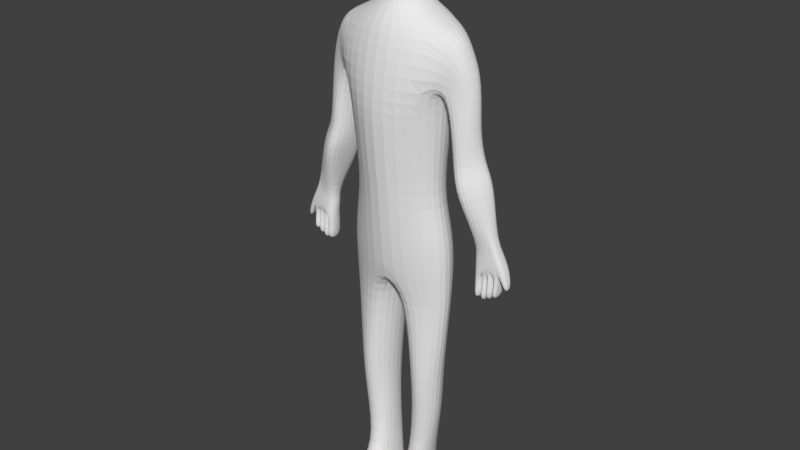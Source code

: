 # Source: Player_V1.0.blend  (saved by Blender 2.79.0; exported with 4.5.12 LTS)
import bpy
from mathutils import Matrix  # noqa: F401  (used for matrix-valued properties, if any)

bpy.ops.wm.read_factory_settings(use_empty=True)
scene = bpy.context.scene
scene.name = 'Scene'

# ---- collections
col_collection_1 = bpy.data.collections.new('Collection 1'); scene.collection.children.link(col_collection_1)

# ---- world
world_world = bpy.data.worlds.new('World'); scene.world = world_world
world_world.color = (0.05088, 0.05088, 0.05088)
world_world.use_sun_shadow = False
world_world.sun_shadow_jitter_overblur = 0.0
world_world.cycles.sampling_method = 'MANUAL'

# ---- meshes
me_cube_001 = bpy.data.meshes.new('Cube.001')
me_cube_001.from_pydata([(0.7023, -0.7137, -1.0), (0.263, -0.2722, 8.9), (0.5698, 0.423, -1.0), (0.263, 0.2889, 8.925), (0.184, 0.3702, -1.0), (0.0, 0.361, 8.959), (0.09955, -0.7137, -1.0), (0.0, -0.2824, 9.0), (0.5092, 0.3698, 4.693), (0.6554, -0.3386, 4.693), (0.0, -0.7216, 4.693), (0.0, 0.5908, 4.693), (0.6482, 0.506, 3.275), (0.7279, -0.3104, 3.275), (0.0, -0.5522, 3.275), (0.0, 0.7406, 3.275), (0.7832, 0.4903, 7.311), (0.8388, -0.3553, 7.214), (0.0, -0.6545, 7.306), (0.0, 0.743, 7.311), (0.3294, 0.2842, 7.564), (0.218, -0.2391, 7.564), (0.0, -0.3379, 7.564), (0.0, 0.3594, 7.564), (0.3189, 0.3709, 8.725), (0.3174, -0.4109, 8.725), (0.0, -0.5, 8.725), (0.0, 0.5, 8.725), (0.5804, 0.5388, 6.416), (0.7272, -0.5772, 6.416), (0.0, -0.7809, 6.416), (0.0, 0.7186, 6.416), (0.5907, 0.522, 5.746), (0.7223, -0.4147, 5.746), (0.0, -0.865, 5.746), (0.0, 0.6743, 5.746), (0.6542, 0.4542, 3.978), (0.7295, -0.34, 3.978), (0.0, -0.648, 3.978), (0.0, 0.811, 3.978), (0.5922, 0.3571, 1.389), (0.6497, -0.3454, 1.389), (0.4107, -0.3603, 1.389), (0.3228, 0.5, 1.389), (0.5066, 0.3084, -0.3614), (0.5178, -0.2526, -0.3614), (0.2749, -0.2526, -0.3614), (0.2487, 0.4092, -0.3614), (0.5977, 0.3407, 0.675), (0.623, -0.2564, 0.675), (0.378, -0.2564, 0.675), (0.3197, 0.431, 0.675), (1.115, 0.1937, 7.076), (1.091, -0.2372, 7.014), (1.115, 0.2656, 6.521), (0.9031, -0.2656, 6.363), (1.056, 0.3182, 5.796), (1.099, -0.316, 5.806), (1.359, 0.132, 6.523), (1.262, -0.1565, 6.523), (0.2732, 0.1883, 7.862), (0.1938, -0.1604, 7.898), (0.0, -0.279, 7.862), (0.0, 0.3169, 7.862), (1.327, 0.131, 5.857), (1.308, -0.1693, 5.853), (1.118, 0.3221, 5.233), (1.453, 0.1455, 5.386), (1.339, -0.1644, 5.347), (1.127, -0.3057, 5.262), (1.463, 0.1989, 4.172), (1.71, 0.107, 4.232), (1.71, -0.07438, 4.232), (1.482, -0.1072, 4.153), (1.457, 0.1458, 3.705), (1.838, 0.2022, 3.81), (1.838, -0.09171, 3.81), (1.474, -0.1437, 3.705), (1.945, 0.1221, 3.857), (1.913, -0.06709, 3.876), (1.952, 0.0635, 3.503), (1.952, -0.06138, 3.503), (2.024, 0.0635, 3.537), (2.024, -0.06138, 3.537), (0.7023, 0.0, -1.0), (0.263, 3.284e-07, 8.92), (0.0, 0.0, 9.0), (0.09955, 0.0, -1.0), (0.7384, 0.0, 4.693), (1.0, 0.0, 3.275), (0.8911, 0.0, 7.311), (0.3406, 0.0, 7.564), (0.4767, 0.0, 8.725), (0.8911, 0.0, 6.416), (0.84, 0.0, 5.746), (1.001, 0.0, 3.978), (0.8243, 0.0, 1.389), (0.2061, 0.0, 1.389), (0.0, 0.0, 3.275), (0.1918, 0.0, -0.3614), (0.5724, 0.0, -0.3614), (0.2067, 0.0, 0.675), (0.8143, 0.0, 0.675), (1.115, 0.0, 7.206), (1.359, 0.0, 6.523), (1.377, 0.001097, 5.869), (0.3205, 0.0, 7.898), (0.8939, 0.001097, 5.759), (1.443, 0.0003338, 5.382), (0.9734, 0.0003339, 5.237), (1.71, 0.00106, 4.232), (1.394, 0.00106, 4.143), (1.838, 0.00106, 3.81), (1.412, 0.00106, 3.705), (1.932, 0.00106, 3.871), (1.952, 0.00106, 3.503), (2.024, 0.00106, 3.537), (0.2713, 0.3465, 7.913), (0.2671, -0.3688, 7.842), (0.0, -0.5, 7.751), (0.0, 0.4427, 7.91), (0.4292, 0.0, 7.913), (1.502, -0.2078, 5.054), (1.635, 0.1773, 5.099), (1.003, 0.4206, 4.888), (1.225, -0.4528, 4.963), (1.111, 0.004514, 4.893), (1.623, 0.004514, 5.095), (0.6214, 0.4171, 2.75), (0.7301, -0.2144, 2.75), (0.3011, -0.3744, 2.75), (0.2112, 0.5099, 2.664), (0.05526, -0.004308, 2.75), (0.9957, -0.004308, 2.75), (0.3469, 0.3856, 8.338), (0.344, -0.3898, 8.346), (0.0, -0.5, 8.335), (0.0, 0.5, 8.341), (0.5047, 0.0, 8.344), (0.5502, 0.3875, -0.8022), (0.6452, -0.7189, -0.8022), (0.1539, -0.7189, -0.8022), (0.204, 0.3823, -0.8022), (0.6621, 0.0, -0.8022), (0.1281, 0.0, -0.8022), (1.437, 0.1881, 3.924), (1.474, -0.1186, 3.924), (1.739, -0.09087, 3.995), (1.774, 0.1553, 4.021), (1.368, 0.00106, 3.924), (1.647, -0.09171, 3.757), (1.647, 0.184, 3.757), (1.552, 0.1776, 3.731), (1.552, -0.09171, 3.731), (1.743, -0.09171, 3.784), (1.743, 0.2185, 3.784), (1.552, -0.1437, 3.267), (1.457, -0.1437, 3.24), (1.457, 0.00106, 3.24), (1.457, 0.1458, 3.24), (1.552, 0.1458, 3.267), (1.552, 0.1458, 3.218), (1.647, 0.1458, 3.244), (1.647, -0.1437, 3.244), (1.552, -0.1437, 3.218), (1.743, -0.1437, 3.29), (1.647, -0.1437, 3.264), (1.647, 0.1458, 3.264), (1.743, 0.1458, 3.29), (1.743, 0.1458, 3.32), (1.838, 0.1458, 3.346), (1.838, 0.00106, 3.346), (1.838, -0.1437, 3.346), (1.743, -0.1437, 3.32), (1.417, 0.00106, 3.472), (1.457, -0.1055, 3.472), (1.552, -0.1055, 3.499), (1.552, 0.1458, 3.499), (1.457, 0.1458, 3.472), (1.552, 0.1458, 3.474), (1.552, -0.1067, 3.474), (1.647, 0.1458, 3.501), (1.647, -0.1067, 3.501), (1.743, 0.1458, 3.536), (1.647, 0.1458, 3.509), (1.743, -0.1102, 3.536), (1.647, -0.1102, 3.509), (1.838, 0.00106, 3.578), (1.838, 0.1458, 3.578), (1.743, 0.1458, 3.552), (1.754, -0.07597, 3.552), (1.838, -0.07597, 3.578)], [], [(27, 5, 3, 24), (92, 85, 1, 25), (87, 84, 0, 6), (85, 86, 7, 1), (25, 1, 7, 26), (37, 9, 10, 38), (95, 88, 9, 37), (39, 11, 8, 36), (131, 15, 12, 128), (133, 89, 13, 129), (129, 13, 14, 130), (29, 17, 18, 30), (93, 28, 54), (31, 19, 16, 28), (17, 21, 22, 18), (90, 91, 21, 17), (19, 23, 20, 16), (135, 25, 26, 136), (138, 92, 25, 135), (137, 27, 24, 134), (35, 31, 28, 32), (94, 93, 29, 33), (33, 29, 30, 34), (9, 33, 34, 10), (88, 94, 33, 9), (11, 35, 32, 8), (15, 39, 36, 12), (89, 95, 37, 13), (13, 37, 38, 14), (49, 41, 42, 50), (102, 96, 41, 49), (51, 43, 40, 48), (101, 50, 42, 97), (132, 98, 15, 131), (144, 141, 46, 99), (142, 47, 44, 139), (143, 100, 45, 140), (140, 45, 46, 141), (99, 46, 50, 101), (47, 51, 48, 44), (100, 102, 49, 45), (45, 49, 50, 46), (59, 55, 57, 65), (17, 29, 55, 53), (90, 17, 53, 103), (28, 16, 52, 54), (104, 103, 53, 59), (54, 52, 58), (53, 55, 59), (56, 64, 67, 66), (23, 63, 60, 20), (91, 106, 61, 21), (21, 61, 62, 22), (104, 59, 65, 105), (93, 54, 56, 107), (54, 58, 64, 56), (127, 122, 72, 110), (105, 65, 68, 108), (107, 56, 66, 109), (65, 57, 69, 68), (149, 145, 74, 113), (124, 123, 71, 70), (126, 124, 70, 111), (122, 125, 73, 72), (147, 146, 77, 153, 150, 154, 76), (72, 147, 76, 79), (145, 148, 75, 155, 151, 152, 74), (110, 72, 79, 114), (112, 75, 80, 115), (75, 148, 71, 78), (115, 80, 82, 116), (114, 79, 83, 116), (75, 78, 82, 80), (79, 76, 81, 83), (78, 114, 116, 82), (81, 115, 116, 83), (76, 112, 115, 81), (71, 110, 114, 78), (125, 126, 111, 73), (146, 149, 113, 77), (57, 107, 109, 69), (64, 105, 108, 67), (123, 127, 110, 71), (55, 93, 107, 57), (58, 104, 105, 64), (20, 60, 106, 91), (58, 52, 103, 104), (16, 90, 103, 52), (44, 48, 102, 100), (47, 99, 101, 51), (139, 44, 100, 143), (142, 144, 99, 47), (130, 14, 98, 132), (51, 101, 97, 43), (48, 40, 96, 102), (12, 36, 95, 89), (8, 32, 94, 88), (32, 28, 93, 94), (134, 24, 92, 138), (16, 20, 91, 90), (29, 93, 55), (128, 12, 89, 133), (36, 8, 88, 95), (3, 5, 86, 85), (4, 2, 84, 87), (24, 3, 85, 92), (60, 117, 121, 106), (63, 120, 117, 60), (106, 121, 118, 61), (61, 118, 119, 62), (67, 108, 127, 123), (69, 109, 126, 125), (68, 69, 125, 122), (109, 66, 124, 126), (66, 67, 123, 124), (108, 68, 122, 127), (40, 128, 133, 96), (42, 130, 132, 97), (97, 132, 131, 43), (41, 129, 130, 42), (96, 133, 129, 41), (43, 131, 128, 40), (117, 134, 138, 121), (120, 137, 134, 117), (121, 138, 135, 118), (118, 135, 136, 119), (4, 87, 144, 142), (2, 139, 143, 84), (0, 140, 141, 6), (84, 143, 140, 0), (4, 142, 139, 2), (87, 6, 141, 144), (73, 111, 149, 146), (70, 71, 148, 145), (72, 73, 146, 147), (111, 70, 145, 149), (175, 174, 158, 157), (159, 160, 156, 157, 158), (184, 183, 168, 167), (180, 179, 161, 164), (188, 187, 171, 170), (177, 176, 156, 160), (176, 175, 157, 156), (178, 177, 160, 159), (174, 178, 159, 158), (164, 161, 162, 163), (179, 181, 162, 161), (182, 180, 164, 163), (181, 182, 163, 162), (166, 167, 168, 165), (183, 185, 165, 168), (186, 184, 167, 166), (185, 186, 166, 165), (173, 169, 170, 171, 172), (190, 189, 169, 173), (187, 191, 172, 171), (191, 190, 173, 172), (189, 188, 170, 169), (113, 74, 178, 174), (74, 152, 177, 178), (153, 77, 175, 176), (152, 153, 176, 177), (77, 113, 174, 175), (151, 150, 182, 181), (150, 153, 180, 182), (152, 151, 181, 179), (153, 152, 179, 180), (154, 150, 186, 185), (150, 151, 184, 186), (155, 154, 185, 183), (151, 155, 183, 184), (155, 75, 188, 189), (76, 154, 190, 191), (112, 76, 191, 187), (154, 155, 189, 190), (75, 112, 187, 188)])
me_cube_001.use_remesh_preserve_volume = False
me_cube_001.use_remesh_preserve_attributes = False
me_cube_001.use_mirror_vertex_groups = False
me_cube_001.update()
arm_armature = bpy.data.armatures.new('Armature')  # bones are not reproduced

# ---- objects
ob_armature = bpy.data.objects.new('Armature', arm_armature)
ob_model_human = bpy.data.objects.new('Model_Human', me_cube_001)

# ---- transforms, parenting, visibility, modifiers, constraints
ob_armature.location = (0.0, 0.0, 4.874)
ob_armature.show_in_front = True
ob_armature.lineart.crease_threshold = 0.0
ob_model_human.parent = ob_armature
ob_model_human.matrix_parent_inverse = Matrix(((1.0, 0.0, 0.0, -0.0), (0.0, 1.0, 0.0, -0.0), (0.0, 0.0, 1.0, -4.874), (0.0, 0.0, 0.0, 1.0)))
ob_model_human.location = (0.0, 0.0, 1.0)
ob_model_human.lineart.crease_threshold = 0.0
_vg = ob_model_human.vertex_groups.new(name='Core')
for _i, _w in zip([8, 9, 10, 11, 14, 15, 32, 33, 34, 35, 36, 37, 38, 39, 88, 94, 95, 98], [0.7947, 0.7762, 0.7964, 0.7765, 0.1098, 0.1019, 0.08905, 0.09955, 0.1246, 0.1062, 0.123, 0.1225, 0.62, 0.5445, 0.7619, 0.09616, 0.07396, 0.03012]): _vg.add([_i], _w, 'REPLACE')
_vg = ob_model_human.vertex_groups.new(name='Waist')
for _i, _w in zip([8, 9, 10, 11, 19, 28, 29, 30, 31, 32, 33, 34, 35, 88, 93, 94], [0.08231, 0.08823, 0.103, 0.108, 0.004006, 0.09445, 0.08784, 0.1227, 0.1248, 0.7603, 0.7302, 0.6996, 0.7361, 0.08676, 0.06215, 0.7117]): _vg.add([_i], _w, 'REPLACE')
_vg = ob_model_human.vertex_groups.new(name='Chest')
for _i, _w in zip([16, 17, 18, 19, 20, 21, 22, 23, 28, 29, 30, 31, 32, 33, 34, 35, 54, 55, 62, 63, 93, 94, 119], [0.07568, 0.0577, 0.6194, 0.5619, 0.04627, 0.05028, 0.1756, 0.1365, 0.5317, 0.4544, 0.6896, 0.6968, 0.06656, 0.07367, 0.1155, 0.1036, 0.01508, 0.05789, 0.05709, 0.03867, 0.06935, 0.02974, 0.01241]): _vg.add([_i], _w, 'REPLACE')
_vg = ob_model_human.vertex_groups.new(name='Neck')
for _i, _w in zip([18, 19, 20, 21, 22, 23, 60, 61, 62, 63, 91, 106, 117, 118, 119, 120, 121, 134, 135, 136, 137, 138], [0.1236, 0.09433, 0.1402, 0.1899, 0.4901, 0.4119, 0.4905, 0.5754, 0.5373, 0.2383, 0.1104, 0.5292, 0.1669, 0.2311, 0.3094, 0.1288, 0.194, 0.04163, 0.05915, 0.09125, 0.04851, 0.04259]): _vg.add([_i], _w, 'REPLACE')
_vg = ob_model_human.vertex_groups.new(name='Head')
for _i, _w in zip([1, 3, 5, 7, 19, 20, 21, 22, 23, 24, 25, 26, 27, 60, 61, 62, 63, 85, 86, 91, 92, 106, 117, 118, 119, 120, 121, 134, 135, 136, 137, 138], [0.99, 0.9893, 0.9895, 0.9911, 0.03528, 0.07349, 0.05058, 0.07399, 0.1827, 0.9791, 0.9778, 0.9685, 0.9722, 0.3069, 0.2466, 0.2867, 0.5945, 0.9947, 0.9995, 0.04573, 0.9829, 0.2638, 0.7558, 0.6952, 0.5892, 0.7944, 0.7303, 0.9325, 0.9211, 0.8788, 0.9236, 0.9356]): _vg.add([_i], _w, 'REPLACE')
_vg = ob_model_human.vertex_groups.new(name='Shoulder_L')
for _i, _w in zip([16, 17, 18, 19, 20, 21, 22, 23, 28, 29, 30, 31, 52, 53, 54, 59, 60, 61, 62, 63, 90, 91, 103, 104, 106, 117, 118, 119, 120, 121], [0.828, 0.8861, 0.1967, 0.2429, 0.7261, 0.7015, 0.2497, 0.2528, 0.09736, 0.09437, 0.05423, 0.05896, 0.5143, 0.5121, 0.01359, 0.0005838, 0.1808, 0.1555, 0.1152, 0.1173, 0.9442, 0.8155, 0.8138, 0.01279, 0.1941, 0.06499, 0.06079, 0.06807, 0.05752, 0.06887]): _vg.add([_i], _w, 'REPLACE')
_vg = ob_model_human.vertex_groups.new(name='Arm_Upper_L')
for _i, _w in zip([16, 17, 19, 28, 29, 30, 31, 32, 33, 34, 35, 52, 53, 54, 55, 56, 57, 58, 59, 64, 65, 66, 67, 68, 69, 90, 93, 94, 103, 104, 105, 107, 108, 109], [0.05854, 0.02956, 0.003795, 0.2547, 0.3421, 0.08535, 0.07472, 0.06003, 0.06894, 0.01421, 0.004478, 0.4771, 0.4834, 0.923, 0.896, 0.9531, 0.9511, 0.9676, 0.9619, 0.9591, 0.961, 0.03929, 0.05834, 0.0492, 0.04276, 0.003568, 0.8378, 0.1293, 0.1821, 0.9616, 0.9603, 0.9635, 0.06047, 0.0184]): _vg.add([_i], _w, 'REPLACE')
_vg = ob_model_human.vertex_groups.new(name='Arm_Lower_L')
for _i, _w in zip([56, 57, 64, 65, 66, 67, 68, 69, 70, 71, 72, 73, 77, 78, 79, 105, 107, 108, 109, 110, 111, 113, 114, 122, 123, 124, 125, 126, 127, 145, 146, 147, 148, 149], [0.03449, 0.03974, 0.02758, 0.02427, 0.955, 0.9414, 0.9502, 0.9533, 0.9505, 0.9387, 0.9406, 0.9692, 0.001963, 0.04413, 0.04994, 0.02597, 0.01338, 0.9393, 0.9656, 0.9736, 0.9507, 0.004239, 0.06501, 0.9963, 0.9954, 0.9943, 0.9958, 0.9964, 0.9961, 0.1165, 0.0914, 0.1078, 0.1685, 0.1149]): _vg.add([_i], _w, 'REPLACE')
_vg = ob_model_human.vertex_groups.new(name='Hand_L')
for _i, _w in zip([70, 71, 72, 73, 74, 75, 76, 77, 78, 79, 80, 81, 82, 83, 110, 111, 112, 113, 114, 115, 116, 145, 146, 147, 148, 149, 150, 151, 152, 153, 154, 155, 156, 157, 158, 159, 160, 161, 162, 163, 164, 165, 166, 167, 168, 169, 170, 171, 172, 173, 174, 175, 176, 177, 178, 179, 180, 181, 182, 183, 184, 185, 186, 187, 188, 189, 190, 191], [0.04868, 0.06128, 0.05937, 0.0115, 0.9776, 1.037, 1.043, 0.974, 0.9529, 0.95, 1.009, 1.014, 1.005, 1.006, 0.002608, 0.04843, 1.02, 0.9729, 0.935, 1.009, 1.009, 0.8835, 0.9086, 0.8922, 0.8315, 0.8851, 0.9961, 0.9926, 0.9877, 0.988, 1.003, 1.001, 0.982, 0.9817, 0.9817, 0.9819, 0.982, 0.9903, 0.9903, 0.9904, 0.9903, 0.9991, 0.999, 0.9989, 0.9989, 1.01, 1.01, 1.01, 1.01, 1.009, 0.9807, 0.9814, 0.9829, 0.983, 0.9818, 0.9901, 0.9901, 0.9905, 0.991, 0.9987, 0.9983, 0.9995, 0.9986, 1.012, 1.011, 1.009, 1.008, 1.012]): _vg.add([_i], _w, 'REPLACE')
_vg = ob_model_human.vertex_groups.new(name='Shoulder_R')
_vg = ob_model_human.vertex_groups.new(name='Arm_Upper_R')
_vg = ob_model_human.vertex_groups.new(name='Arm_Lower_R')
_vg = ob_model_human.vertex_groups.new(name='Hand_R')
_vg = ob_model_human.vertex_groups.new(name='Leg_L')
for _i, _w in zip([8, 9, 10, 11, 12, 13, 14, 15, 36, 37, 38, 39, 40, 41, 42, 43, 48, 51, 88, 89, 95, 96, 97, 98, 128, 129, 130, 131, 132, 133], [0.1068, 0.1161, 0.07701, 0.09426, 0.977, 0.9863, 0.8863, 0.8932, 0.8666, 0.868, 0.3588, 0.4309, 0.9709, 0.9787, 0.9777, 0.9639, 0.01344, 0.02043, 0.1316, 0.991, 0.918, 0.9799, 0.9793, 0.9582, 0.9968, 0.9994, 0.9944, 0.9922, 0.9961, 0.9988]): _vg.add([_i], _w, 'REPLACE')
_vg = ob_model_human.vertex_groups.new(name='Leg_Lower_L')
for _i, _w in zip([2, 4, 40, 43, 44, 45, 46, 47, 48, 49, 50, 51, 84, 87, 99, 100, 101, 102, 139, 140, 141, 142, 143, 144], [0.2685, 0.2572, 0.00795, 0.02179, 0.9638, 0.9366, 0.935, 0.9596, 0.9673, 0.9763, 0.9799, 0.9635, 0.09484, 0.09557, 0.9721, 0.9745, 0.9835, 0.9754, 0.4353, 0.02425, 0.02646, 0.436, 0.1614, 0.167]): _vg.add([_i], _w, 'REPLACE')
_vg = ob_model_human.vertex_groups.new(name='Foot_L')
for _i, _w in zip([0, 2, 4, 6, 44, 45, 46, 47, 84, 87, 99, 100, 139, 140, 141, 142, 143, 144], [0.9857, 0.7314, 0.7427, 0.9869, 0.02027, 0.06286, 0.06457, 0.02842, 0.9051, 0.9044, 0.00508, 6.63e-05, 0.5645, 0.9629, 0.9618, 0.5638, 0.8385, 0.8329]): _vg.add([_i], _w, 'REPLACE')
_vg = ob_model_human.vertex_groups.new(name='Leg_R')
_vg = ob_model_human.vertex_groups.new(name='Leg_Lower_R')
_vg = ob_model_human.vertex_groups.new(name='Foot_R')
_m = ob_model_human.modifiers.new('Mirror', 'MIRROR')
_m.use_clip = True
_m = ob_model_human.modifiers.new('Subsurf', 'SUBSURF')
_m.uv_smooth = 'PRESERVE_CORNERS'
_m.quality = 2
_m.show_only_control_edges = False
_m = ob_model_human.modifiers.new('Armature', 'ARMATURE')
_m.object = ob_armature

# ---- collection membership
col_collection_1.objects.link(ob_armature)
col_collection_1.objects.link(ob_model_human)

# ---- scene / render settings (as saved in the file)
scene.frame_start = 1; scene.frame_end = 48; scene.frame_set(44)
scene.render.engine = 'BLENDER_EEVEE_NEXT'
scene.render.resolution_percentage = 50
scene.render.dither_intensity = 0.0
scene.cycles.use_denoising = False
scene.cycles.samples = 128
scene.cycles.sampling_pattern = 'TABULATED_SOBOL'
scene.cycles.use_adaptive_sampling = False
scene.cycles.use_light_tree = False
scene.cycles.blur_glossy = 0.0
scene.cycles.sample_clamp_indirect = 0.0
scene.view_settings.view_transform = 'Standard'
bpy.context.view_layer.update()

# ---- added for rendering (the .blend has no active camera and no usable light): camera, sun
cam_auto = bpy.data.cameras.new('AutoCamera')
cam_auto.lens = 50.0
cam_auto.sensor_width = 36.0
cam_auto.clip_end = 1000.0
ob_auto_camera = bpy.data.objects.new('AutoCamera', cam_auto)
scene.collection.objects.link(ob_auto_camera)
ob_auto_camera.location = (9.79744, -11.8463, 12.8393)
ob_auto_camera.rotation_euler = (1.09748, -7.21219e-08, 0.694738)
scene.camera = ob_auto_camera
light_auto_sun = bpy.data.lights.new('AutoSun', 'SUN')
light_auto_sun.energy = 3.0
light_auto_sun.angle = 0.0523599
ob_auto_sun = bpy.data.objects.new('AutoSun', light_auto_sun)
scene.collection.objects.link(ob_auto_sun)
ob_auto_sun.rotation_euler = (0.872665, 0.174533, 0.523599)
bpy.context.view_layer.update()
